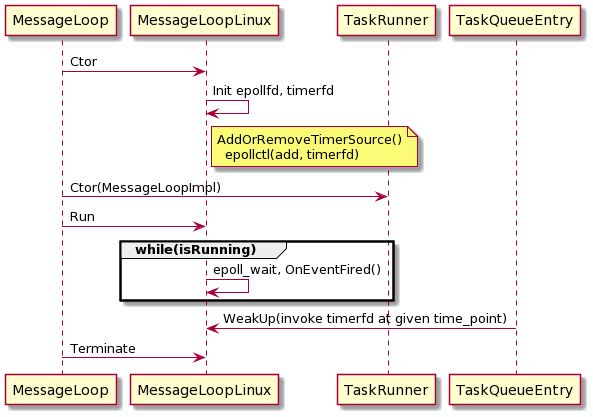

The diagram above was rendered by PlantUML. Its source (embedded in the PNG):
@startuml
participant MessageLoop
participant MessageLoopLinux as LoopLinux

MessageLoop -> LoopLinux : Ctor

LoopLinux -> LoopLinux : Init epollfd, timerfd

note right of LoopLinux
AddOrRemoveTimerSource()
  epollctl(add, timerfd)
end note

MessageLoop -> TaskRunner : Ctor(MessageLoopImpl)

MessageLoop -> LoopLinux : Run

group while(isRunning)
 LoopLinux -> LoopLinux : epoll_wait, OnEventFired()
end

TaskQueueEntry -> LoopLinux : WeakUp(invoke timerfd at given time_point)

MessageLoop -> LoopLinux : Terminate
@enduml